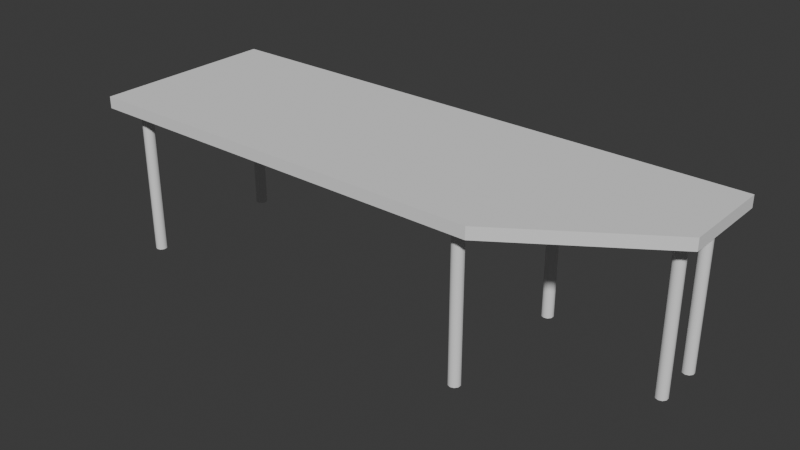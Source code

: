 # Source: desk.blend  (saved by Blender 4.2.66; exported with 4.5.12 LTS)
import bpy
from mathutils import Matrix  # noqa: F401  (used for matrix-valued properties, if any)

bpy.ops.wm.read_factory_settings(use_empty=True)
scene = bpy.context.scene
scene.name = 'Scene'

# ---- collections
col_collection = bpy.data.collections.new('Collection'); scene.collection.children.link(col_collection)

# ---- node groups
ng_smooth_by_angle = bpy.data.node_groups.new('Smooth by Angle', 'GeometryNodeTree')
_s = ng_smooth_by_angle.interface.new_socket(name='Mesh', in_out='OUTPUT', socket_type='NodeSocketGeometry')
_s = ng_smooth_by_angle.interface.new_socket(name='Mesh', in_out='INPUT', socket_type='NodeSocketGeometry')
_s = ng_smooth_by_angle.interface.new_socket(name='Angle', in_out='INPUT', socket_type='NodeSocketFloat')
_s.subtype = 'ANGLE'
_s.default_value = 0.5236
_s.min_value = 0.0
_s.max_value = 3.142
_s.description = 'Maximum face angle for smooth edges'
_s = ng_smooth_by_angle.interface.new_socket(name='Ignore Sharpness', in_out='INPUT', socket_type='NodeSocketBool')
_s.force_non_field = True
ng_smooth_by_angle.description = 'Set the sharpness of mesh edges based on the angle between the neighboring faces'
ng_smooth_by_angle.is_modifier = True
_N = ng_smooth_by_angle.nodes; _L = ng_smooth_by_angle.links
n0 = _N.new('GeometryNodeSetShadeSmooth'); n0.name = 'Set Shade Smooth'; n0.location = (120, -80)
n0.domain = 'EDGE'
n1 = _N.new('GeometryNodeSetShadeSmooth'); n1.name = 'Set Shade Smooth.001'; n1.location = (300, -80)
n2 = _N.new('NodeGroupOutput'); n2.name = 'Group Output'; n2.location = (480, -80)
n3 = _N.new('GeometryNodeInputMeshEdgeAngle'); n3.name = 'Edge Angle'; n3.location = (-440, -240)
n4 = _N.new('NodeGroupInput'); n4.name = 'Group Input'; n4.location = (-80, -80)
n5 = _N.new('GeometryNodeInputEdgeSmooth'); n5.name = 'Is Edge Smooth'; n5.location = (-260, -120)
n6 = _N.new('GeometryNodeInputShadeSmooth'); n6.name = 'Is Shade Smooth'; n6.location = (-440, -397)
n7 = _N.new('FunctionNodeCompare'); n7.name = 'Compare'; n7.location = (-260, -260)
n7.operation = 'LESS_EQUAL'
n7.inputs[6].default_value = (0.0, 0.0, 0.0, 0.0)
n7.inputs[7].default_value = (0.0, 0.0, 0.0, 0.0)
n8 = _N.new('FunctionNodeBooleanMath'); n8.name = 'Boolean Math.001'; n8.location = (-80, -260)
n9 = _N.new('NodeGroupInput'); n9.name = 'Group Input.001'; n9.location = (-440, -329)
n10 = _N.new('NodeGroupInput'); n10.name = 'Group Input.002'; n10.location = (-259, -189)
n11 = _N.new('FunctionNodeBooleanMath'); n11.name = 'Boolean Math'; n11.location = (-80, -149)
n11.operation = 'OR'
n12 = _N.new('FunctionNodeBooleanMath'); n12.name = 'Boolean Math.002'; n12.location = (-260, -380)
n12.operation = 'OR'
n13 = _N.new('NodeGroupInput'); n13.name = 'Group Input.003'; n13.location = (-440, -460)
_L.new(n3.outputs[0], n7.inputs[0])
_L.new(n1.outputs[0], n2.inputs[0])
_L.new(n9.outputs[1], n7.inputs[1])
_L.new(n7.outputs[0], n8.inputs[0])
_L.new(n4.outputs[0], n0.inputs[0])
_L.new(n0.outputs[0], n1.inputs[0])
_L.new(n8.outputs[0], n0.inputs[2])
_L.new(n10.outputs[2], n11.inputs[1])
_L.new(n5.outputs[0], n11.inputs[0])
_L.new(n11.outputs[0], n0.inputs[1])
_L.new(n13.outputs[2], n12.inputs[1])
_L.new(n6.outputs[0], n12.inputs[0])
_L.new(n12.outputs[0], n8.inputs[1])
n2.is_active_output = True

# ---- world
world_world = bpy.data.worlds.new('World'); scene.world = world_world
world_world.use_nodes = True; world_world.node_tree.nodes.clear()
_N = world_world.node_tree.nodes; _L = world_world.node_tree.links
n0 = _N.new('ShaderNodeOutputWorld'); n0.name = 'World Output'; n0.location = (300, 300)
n1 = _N.new('ShaderNodeBackground'); n1.name = 'Background'; n1.location = (10, 300)
n1.inputs[0].default_value = (0.05088, 0.05088, 0.05088, 1.0)
_L.new(n1.outputs[0], n0.inputs[0])
n0.is_active_output = True
world_world.color = (0.05088, 0.05088, 0.05088)
world_world.sun_shadow_jitter_overblur = 0.0

# ---- meshes
me_cube_001 = bpy.data.meshes.new('Cube.001')
me_cube_001.from_pydata([(-1.2, -0.4, -0.05), (-1.2, -0.4, 0.0), (-1.2, 0.4, -0.05), (-1.2, 0.4, 0.0), (0.6, -0.4, -0.05), (0.6, -0.4, 0.0), (0.6, 0.4, -0.05), (0.6, 0.4, 0.0), (1.2, 2.98e-08, -0.05), (1.2, 2.98e-08, 0.0), (1.2, 0.4, -0.05), (1.2, 0.4, 0.0)], [], [(0, 1, 3, 2), (2, 3, 7, 6), (5, 4, 8, 9), (4, 5, 1, 0), (2, 6, 4, 0), (7, 3, 1, 5), (10, 11, 9, 8), (4, 6, 10, 8), (7, 5, 9, 11), (6, 7, 11, 10)])
_uv = me_cube_001.uv_layers.new(name='UVMap')
_uv.uv.foreach_set('vector', [0.375, 0.0, 0.625, 0.0, 0.625, 0.25, 0.375, 0.25, 0.375, 0.25, 0.625, 0.25, 0.625, 0.5, 0.375, 0.5, 0.625, 0.75, 0.375, 0.75, 0.375, 0.75, 0.625, 0.75, 0.375, 0.75, 0.625, 0.75, 0.625, 1.0, 0.375, 1.0, 0.125, 0.5, 0.375, 0.5, 0.375, 0.75, 0.125, 0.75, 0.625, 0.5, 0.875, 0.5, 0.875, 0.75, 0.625, 0.75, 0.375, 0.5, 0.625, 0.5, 0.625, 0.75, 0.375, 0.75, 0.375, 0.75, 0.375, 0.5, 0.375, 0.5, 0.375, 0.75, 0.625, 0.5, 0.625, 0.75, 0.625, 0.75, 0.625, 0.5, 0.375, 0.5, 0.625, 0.5, 0.625, 0.5, 0.375, 0.5])
me_cube_001.update()
me_cylinder = bpy.data.meshes.new('Cylinder')
me_cylinder.from_pydata([(8.467e-11, 1.693e-10, -0.325), (8.467e-11, 0.025, -0.325), (8.467e-11, 0.025, 0.325), (0.01469, 0.02023, -0.325), (0.01469, 0.02023, 0.325), (0.02378, 0.007725, -0.325), (0.02378, 0.007725, 0.325), (0.02378, -0.007725, -0.325), (0.02378, -0.007725, 0.325), (0.01469, -0.02023, -0.325), (0.01469, -0.02023, 0.325), (8.467e-11, -0.025, -0.325), (8.467e-11, -0.025, 0.325), (-0.01469, -0.02023, -0.325), (-0.01469, -0.02023, 0.325), (-0.02378, -0.007725, -0.325), (-0.02378, -0.007725, 0.325), (-0.02378, 0.007725, -0.325), (-0.02378, 0.007725, 0.325), (-0.01469, 0.02023, -0.325), (-0.01469, 0.02023, 0.325)], [], [(0, 1, 3), (1, 2, 4, 3), (0, 3, 5), (3, 4, 6, 5), (0, 5, 7), (5, 6, 8, 7), (0, 7, 9), (7, 8, 10, 9), (0, 9, 11), (9, 10, 12, 11), (0, 11, 13), (11, 12, 14, 13), (0, 13, 15), (13, 14, 16, 15), (0, 15, 17), (15, 16, 18, 17), (0, 17, 19), (17, 18, 20, 19), (0, 19, 1), (19, 20, 2, 1)])
me_cylinder.polygons.foreach_set('use_smooth', [True] * 20)
_uv = me_cylinder.uv_layers.new(name='UVMap')
_uv.uv.foreach_set('vector', [0.75, 0.25, 0.75, 0.49, 0.8911, 0.4442, 1.0, 0.5, 1.0, 1.0, 0.9, 1.0, 0.9, 0.5, 0.75, 0.25, 0.8911, 0.4442, 0.9783, 0.3242, 0.9, 0.5, 0.9, 1.0, 0.8, 1.0, 0.8, 0.5, 0.75, 0.25, 0.9783, 0.3242, 0.9783, 0.1758, 0.8, 0.5, 0.8, 1.0, 0.7, 1.0, 0.7, 0.5, 0.75, 0.25, 0.9783, 0.1758, 0.8911, 0.05584, 0.7, 0.5, 0.7, 1.0, 0.6, 1.0, 0.6, 0.5, 0.75, 0.25, 0.8911, 0.05584, 0.75, 0.01, 0.6, 0.5, 0.6, 1.0, 0.5, 1.0, 0.5, 0.5, 0.75, 0.25, 0.75, 0.01, 0.6089, 0.05584, 0.5, 0.5, 0.5, 1.0, 0.4, 1.0, 0.4, 0.5, 0.75, 0.25, 0.6089, 0.05584, 0.5217, 0.1758, 0.4, 0.5, 0.4, 1.0, 0.3, 1.0, 0.3, 0.5, 0.75, 0.25, 0.5217, 0.1758, 0.5217, 0.3242, 0.3, 0.5, 0.3, 1.0, 0.2, 1.0, 0.2, 0.5, 0.75, 0.25, 0.5217, 0.3242, 0.6089, 0.4442, 0.2, 0.5, 0.2, 1.0, 0.1, 1.0, 0.1, 0.5, 0.75, 0.25, 0.6089, 0.4442, 0.75, 0.49, 0.1, 0.5, 0.1, 1.0, -7.451e-08, 1.0, -7.451e-08, 0.5])
me_cylinder.update()
me_cylinder_001 = bpy.data.meshes.new('Cylinder.001')
me_cylinder_001.from_pydata([(8.467e-11, 1.693e-10, -0.325), (8.467e-11, 0.025, -0.325), (8.467e-11, 0.025, 0.325), (0.01469, 0.02023, -0.325), (0.01469, 0.02023, 0.325), (0.02378, 0.007725, -0.325), (0.02378, 0.007725, 0.325), (0.02378, -0.007725, -0.325), (0.02378, -0.007725, 0.325), (0.01469, -0.02023, -0.325), (0.01469, -0.02023, 0.325), (8.467e-11, -0.025, -0.325), (8.467e-11, -0.025, 0.325), (-0.01469, -0.02023, -0.325), (-0.01469, -0.02023, 0.325), (-0.02378, -0.007725, -0.325), (-0.02378, -0.007725, 0.325), (-0.02378, 0.007725, -0.325), (-0.02378, 0.007725, 0.325), (-0.01469, 0.02023, -0.325), (-0.01469, 0.02023, 0.325)], [], [(0, 1, 3), (1, 2, 4, 3), (0, 3, 5), (3, 4, 6, 5), (0, 5, 7), (5, 6, 8, 7), (0, 7, 9), (7, 8, 10, 9), (0, 9, 11), (9, 10, 12, 11), (0, 11, 13), (11, 12, 14, 13), (0, 13, 15), (13, 14, 16, 15), (0, 15, 17), (15, 16, 18, 17), (0, 17, 19), (17, 18, 20, 19), (0, 19, 1), (19, 20, 2, 1)])
me_cylinder_001.polygons.foreach_set('use_smooth', [True] * 20)
_uv = me_cylinder_001.uv_layers.new(name='UVMap')
_uv.uv.foreach_set('vector', [0.75, 0.25, 0.75, 0.49, 0.8911, 0.4442, 1.0, 0.5, 1.0, 1.0, 0.9, 1.0, 0.9, 0.5, 0.75, 0.25, 0.8911, 0.4442, 0.9783, 0.3242, 0.9, 0.5, 0.9, 1.0, 0.8, 1.0, 0.8, 0.5, 0.75, 0.25, 0.9783, 0.3242, 0.9783, 0.1758, 0.8, 0.5, 0.8, 1.0, 0.7, 1.0, 0.7, 0.5, 0.75, 0.25, 0.9783, 0.1758, 0.8911, 0.05584, 0.7, 0.5, 0.7, 1.0, 0.6, 1.0, 0.6, 0.5, 0.75, 0.25, 0.8911, 0.05584, 0.75, 0.01, 0.6, 0.5, 0.6, 1.0, 0.5, 1.0, 0.5, 0.5, 0.75, 0.25, 0.75, 0.01, 0.6089, 0.05584, 0.5, 0.5, 0.5, 1.0, 0.4, 1.0, 0.4, 0.5, 0.75, 0.25, 0.6089, 0.05584, 0.5217, 0.1758, 0.4, 0.5, 0.4, 1.0, 0.3, 1.0, 0.3, 0.5, 0.75, 0.25, 0.5217, 0.1758, 0.5217, 0.3242, 0.3, 0.5, 0.3, 1.0, 0.2, 1.0, 0.2, 0.5, 0.75, 0.25, 0.5217, 0.3242, 0.6089, 0.4442, 0.2, 0.5, 0.2, 1.0, 0.1, 1.0, 0.1, 0.5, 0.75, 0.25, 0.6089, 0.4442, 0.75, 0.49, 0.1, 0.5, 0.1, 1.0, -7.451e-08, 1.0, -7.451e-08, 0.5])
me_cylinder_001.update()
me_cylinder_002 = bpy.data.meshes.new('Cylinder.002')
me_cylinder_002.from_pydata([(8.467e-11, 1.693e-10, -0.325), (8.467e-11, 0.025, -0.325), (8.467e-11, 0.025, 0.325), (0.01469, 0.02023, -0.325), (0.01469, 0.02023, 0.325), (0.02378, 0.007725, -0.325), (0.02378, 0.007725, 0.325), (0.02378, -0.007725, -0.325), (0.02378, -0.007725, 0.325), (0.01469, -0.02023, -0.325), (0.01469, -0.02023, 0.325), (8.467e-11, -0.025, -0.325), (8.467e-11, -0.025, 0.325), (-0.01469, -0.02023, -0.325), (-0.01469, -0.02023, 0.325), (-0.02378, -0.007725, -0.325), (-0.02378, -0.007725, 0.325), (-0.02378, 0.007725, -0.325), (-0.02378, 0.007725, 0.325), (-0.01469, 0.02023, -0.325), (-0.01469, 0.02023, 0.325)], [], [(0, 1, 3), (1, 2, 4, 3), (0, 3, 5), (3, 4, 6, 5), (0, 5, 7), (5, 6, 8, 7), (0, 7, 9), (7, 8, 10, 9), (0, 9, 11), (9, 10, 12, 11), (0, 11, 13), (11, 12, 14, 13), (0, 13, 15), (13, 14, 16, 15), (0, 15, 17), (15, 16, 18, 17), (0, 17, 19), (17, 18, 20, 19), (0, 19, 1), (19, 20, 2, 1)])
me_cylinder_002.polygons.foreach_set('use_smooth', [True] * 20)
_uv = me_cylinder_002.uv_layers.new(name='UVMap')
_uv.uv.foreach_set('vector', [0.75, 0.25, 0.75, 0.49, 0.8911, 0.4442, 1.0, 0.5, 1.0, 1.0, 0.9, 1.0, 0.9, 0.5, 0.75, 0.25, 0.8911, 0.4442, 0.9783, 0.3242, 0.9, 0.5, 0.9, 1.0, 0.8, 1.0, 0.8, 0.5, 0.75, 0.25, 0.9783, 0.3242, 0.9783, 0.1758, 0.8, 0.5, 0.8, 1.0, 0.7, 1.0, 0.7, 0.5, 0.75, 0.25, 0.9783, 0.1758, 0.8911, 0.05584, 0.7, 0.5, 0.7, 1.0, 0.6, 1.0, 0.6, 0.5, 0.75, 0.25, 0.8911, 0.05584, 0.75, 0.01, 0.6, 0.5, 0.6, 1.0, 0.5, 1.0, 0.5, 0.5, 0.75, 0.25, 0.75, 0.01, 0.6089, 0.05584, 0.5, 0.5, 0.5, 1.0, 0.4, 1.0, 0.4, 0.5, 0.75, 0.25, 0.6089, 0.05584, 0.5217, 0.1758, 0.4, 0.5, 0.4, 1.0, 0.3, 1.0, 0.3, 0.5, 0.75, 0.25, 0.5217, 0.1758, 0.5217, 0.3242, 0.3, 0.5, 0.3, 1.0, 0.2, 1.0, 0.2, 0.5, 0.75, 0.25, 0.5217, 0.3242, 0.6089, 0.4442, 0.2, 0.5, 0.2, 1.0, 0.1, 1.0, 0.1, 0.5, 0.75, 0.25, 0.6089, 0.4442, 0.75, 0.49, 0.1, 0.5, 0.1, 1.0, -7.451e-08, 1.0, -7.451e-08, 0.5])
me_cylinder_002.update()
me_cylinder_003 = bpy.data.meshes.new('Cylinder.003')
me_cylinder_003.from_pydata([(8.467e-11, 1.693e-10, -0.325), (8.467e-11, 0.025, -0.325), (8.467e-11, 0.025, 0.325), (0.01469, 0.02023, -0.325), (0.01469, 0.02023, 0.325), (0.02378, 0.007725, -0.325), (0.02378, 0.007725, 0.325), (0.02378, -0.007725, -0.325), (0.02378, -0.007725, 0.325), (0.01469, -0.02023, -0.325), (0.01469, -0.02023, 0.325), (8.467e-11, -0.025, -0.325), (8.467e-11, -0.025, 0.325), (-0.01469, -0.02023, -0.325), (-0.01469, -0.02023, 0.325), (-0.02378, -0.007725, -0.325), (-0.02378, -0.007725, 0.325), (-0.02378, 0.007725, -0.325), (-0.02378, 0.007725, 0.325), (-0.01469, 0.02023, -0.325), (-0.01469, 0.02023, 0.325)], [], [(0, 1, 3), (1, 2, 4, 3), (0, 3, 5), (3, 4, 6, 5), (0, 5, 7), (5, 6, 8, 7), (0, 7, 9), (7, 8, 10, 9), (0, 9, 11), (9, 10, 12, 11), (0, 11, 13), (11, 12, 14, 13), (0, 13, 15), (13, 14, 16, 15), (0, 15, 17), (15, 16, 18, 17), (0, 17, 19), (17, 18, 20, 19), (0, 19, 1), (19, 20, 2, 1)])
me_cylinder_003.polygons.foreach_set('use_smooth', [True] * 20)
_uv = me_cylinder_003.uv_layers.new(name='UVMap')
_uv.uv.foreach_set('vector', [0.75, 0.25, 0.75, 0.49, 0.8911, 0.4442, 1.0, 0.5, 1.0, 1.0, 0.9, 1.0, 0.9, 0.5, 0.75, 0.25, 0.8911, 0.4442, 0.9783, 0.3242, 0.9, 0.5, 0.9, 1.0, 0.8, 1.0, 0.8, 0.5, 0.75, 0.25, 0.9783, 0.3242, 0.9783, 0.1758, 0.8, 0.5, 0.8, 1.0, 0.7, 1.0, 0.7, 0.5, 0.75, 0.25, 0.9783, 0.1758, 0.8911, 0.05584, 0.7, 0.5, 0.7, 1.0, 0.6, 1.0, 0.6, 0.5, 0.75, 0.25, 0.8911, 0.05584, 0.75, 0.01, 0.6, 0.5, 0.6, 1.0, 0.5, 1.0, 0.5, 0.5, 0.75, 0.25, 0.75, 0.01, 0.6089, 0.05584, 0.5, 0.5, 0.5, 1.0, 0.4, 1.0, 0.4, 0.5, 0.75, 0.25, 0.6089, 0.05584, 0.5217, 0.1758, 0.4, 0.5, 0.4, 1.0, 0.3, 1.0, 0.3, 0.5, 0.75, 0.25, 0.5217, 0.1758, 0.5217, 0.3242, 0.3, 0.5, 0.3, 1.0, 0.2, 1.0, 0.2, 0.5, 0.75, 0.25, 0.5217, 0.3242, 0.6089, 0.4442, 0.2, 0.5, 0.2, 1.0, 0.1, 1.0, 0.1, 0.5, 0.75, 0.25, 0.6089, 0.4442, 0.75, 0.49, 0.1, 0.5, 0.1, 1.0, -7.451e-08, 1.0, -7.451e-08, 0.5])
me_cylinder_003.update()
me_cylinder_004 = bpy.data.meshes.new('Cylinder.004')
me_cylinder_004.from_pydata([(8.467e-11, 1.693e-10, -0.325), (8.467e-11, 0.025, -0.325), (8.467e-11, 0.025, 0.325), (0.01469, 0.02023, -0.325), (0.01469, 0.02023, 0.325), (0.02378, 0.007725, -0.325), (0.02378, 0.007725, 0.325), (0.02378, -0.007725, -0.325), (0.02378, -0.007725, 0.325), (0.01469, -0.02023, -0.325), (0.01469, -0.02023, 0.325), (8.467e-11, -0.025, -0.325), (8.467e-11, -0.025, 0.325), (-0.01469, -0.02023, -0.325), (-0.01469, -0.02023, 0.325), (-0.02378, -0.007725, -0.325), (-0.02378, -0.007725, 0.325), (-0.02378, 0.007725, -0.325), (-0.02378, 0.007725, 0.325), (-0.01469, 0.02023, -0.325), (-0.01469, 0.02023, 0.325)], [], [(0, 1, 3), (1, 2, 4, 3), (0, 3, 5), (3, 4, 6, 5), (0, 5, 7), (5, 6, 8, 7), (0, 7, 9), (7, 8, 10, 9), (0, 9, 11), (9, 10, 12, 11), (0, 11, 13), (11, 12, 14, 13), (0, 13, 15), (13, 14, 16, 15), (0, 15, 17), (15, 16, 18, 17), (0, 17, 19), (17, 18, 20, 19), (0, 19, 1), (19, 20, 2, 1)])
me_cylinder_004.polygons.foreach_set('use_smooth', [True] * 20)
_uv = me_cylinder_004.uv_layers.new(name='UVMap')
_uv.uv.foreach_set('vector', [0.75, 0.25, 0.75, 0.49, 0.8911, 0.4442, 1.0, 0.5, 1.0, 1.0, 0.9, 1.0, 0.9, 0.5, 0.75, 0.25, 0.8911, 0.4442, 0.9783, 0.3242, 0.9, 0.5, 0.9, 1.0, 0.8, 1.0, 0.8, 0.5, 0.75, 0.25, 0.9783, 0.3242, 0.9783, 0.1758, 0.8, 0.5, 0.8, 1.0, 0.7, 1.0, 0.7, 0.5, 0.75, 0.25, 0.9783, 0.1758, 0.8911, 0.05584, 0.7, 0.5, 0.7, 1.0, 0.6, 1.0, 0.6, 0.5, 0.75, 0.25, 0.8911, 0.05584, 0.75, 0.01, 0.6, 0.5, 0.6, 1.0, 0.5, 1.0, 0.5, 0.5, 0.75, 0.25, 0.75, 0.01, 0.6089, 0.05584, 0.5, 0.5, 0.5, 1.0, 0.4, 1.0, 0.4, 0.5, 0.75, 0.25, 0.6089, 0.05584, 0.5217, 0.1758, 0.4, 0.5, 0.4, 1.0, 0.3, 1.0, 0.3, 0.5, 0.75, 0.25, 0.5217, 0.1758, 0.5217, 0.3242, 0.3, 0.5, 0.3, 1.0, 0.2, 1.0, 0.2, 0.5, 0.75, 0.25, 0.5217, 0.3242, 0.6089, 0.4442, 0.2, 0.5, 0.2, 1.0, 0.1, 1.0, 0.1, 0.5, 0.75, 0.25, 0.6089, 0.4442, 0.75, 0.49, 0.1, 0.5, 0.1, 1.0, -7.451e-08, 1.0, -7.451e-08, 0.5])
me_cylinder_004.update()
me_cylinder_005 = bpy.data.meshes.new('Cylinder.005')
me_cylinder_005.from_pydata([(8.467e-11, 1.693e-10, -0.325), (8.467e-11, 0.025, -0.325), (8.467e-11, 0.025, 0.325), (0.01469, 0.02023, -0.325), (0.01469, 0.02023, 0.325), (0.02378, 0.007725, -0.325), (0.02378, 0.007725, 0.325), (0.02378, -0.007725, -0.325), (0.02378, -0.007725, 0.325), (0.01469, -0.02023, -0.325), (0.01469, -0.02023, 0.325), (8.467e-11, -0.025, -0.325), (8.467e-11, -0.025, 0.325), (-0.01469, -0.02023, -0.325), (-0.01469, -0.02023, 0.325), (-0.02378, -0.007725, -0.325), (-0.02378, -0.007725, 0.325), (-0.02378, 0.007725, -0.325), (-0.02378, 0.007725, 0.325), (-0.01469, 0.02023, -0.325), (-0.01469, 0.02023, 0.325)], [], [(0, 1, 3), (1, 2, 4, 3), (0, 3, 5), (3, 4, 6, 5), (0, 5, 7), (5, 6, 8, 7), (0, 7, 9), (7, 8, 10, 9), (0, 9, 11), (9, 10, 12, 11), (0, 11, 13), (11, 12, 14, 13), (0, 13, 15), (13, 14, 16, 15), (0, 15, 17), (15, 16, 18, 17), (0, 17, 19), (17, 18, 20, 19), (0, 19, 1), (19, 20, 2, 1)])
me_cylinder_005.polygons.foreach_set('use_smooth', [True] * 20)
_uv = me_cylinder_005.uv_layers.new(name='UVMap')
_uv.uv.foreach_set('vector', [0.75, 0.25, 0.75, 0.49, 0.8911, 0.4442, 1.0, 0.5, 1.0, 1.0, 0.9, 1.0, 0.9, 0.5, 0.75, 0.25, 0.8911, 0.4442, 0.9783, 0.3242, 0.9, 0.5, 0.9, 1.0, 0.8, 1.0, 0.8, 0.5, 0.75, 0.25, 0.9783, 0.3242, 0.9783, 0.1758, 0.8, 0.5, 0.8, 1.0, 0.7, 1.0, 0.7, 0.5, 0.75, 0.25, 0.9783, 0.1758, 0.8911, 0.05584, 0.7, 0.5, 0.7, 1.0, 0.6, 1.0, 0.6, 0.5, 0.75, 0.25, 0.8911, 0.05584, 0.75, 0.01, 0.6, 0.5, 0.6, 1.0, 0.5, 1.0, 0.5, 0.5, 0.75, 0.25, 0.75, 0.01, 0.6089, 0.05584, 0.5, 0.5, 0.5, 1.0, 0.4, 1.0, 0.4, 0.5, 0.75, 0.25, 0.6089, 0.05584, 0.5217, 0.1758, 0.4, 0.5, 0.4, 1.0, 0.3, 1.0, 0.3, 0.5, 0.75, 0.25, 0.5217, 0.1758, 0.5217, 0.3242, 0.3, 0.5, 0.3, 1.0, 0.2, 1.0, 0.2, 0.5, 0.75, 0.25, 0.5217, 0.3242, 0.6089, 0.4442, 0.2, 0.5, 0.2, 1.0, 0.1, 1.0, 0.1, 0.5, 0.75, 0.25, 0.6089, 0.4442, 0.75, 0.49, 0.1, 0.5, 0.1, 1.0, -7.451e-08, 1.0, -7.451e-08, 0.5])
me_cylinder_005.update()
me_cube_002 = bpy.data.meshes.new('Cube.002')
me_cube_002.from_pydata([(-0.04, -0.04, -0.004), (-0.04, -0.04, 0.0), (-0.04, 0.04, -0.004), (-0.04, 0.04, 0.0), (0.04, -0.04, -0.004), (0.04, -0.04, 0.0), (0.04, 0.04, -0.004), (0.04, 0.04, 0.0), (-0.036, -0.036, -0.005), (-0.036, 0.036, -0.005), (0.036, -0.036, -0.005), (0.036, 0.036, -0.005)], [], [(0, 1, 3, 2), (2, 3, 7, 6), (6, 7, 5, 4), (4, 5, 1, 0), (2, 6, 11, 9), (9, 11, 10, 8), (0, 2, 9, 8), (6, 4, 10, 11), (4, 0, 8, 10)])
_uv = me_cube_002.uv_layers.new(name='UVMap')
_uv.uv.foreach_set('vector', [0.375, 0.0, 0.625, 0.0, 0.625, 0.25, 0.375, 0.25, 0.375, 0.25, 0.625, 0.25, 0.625, 0.5, 0.375, 0.5, 0.375, 0.5, 0.625, 0.5, 0.625, 0.75, 0.375, 0.75, 0.375, 0.75, 0.625, 0.75, 0.625, 1.0, 0.375, 1.0, 0.375, 0.25, 0.375, 0.5, 0.375, 0.5, 0.375, 0.25, 0.125, 0.5, 0.375, 0.5, 0.375, 0.75, 0.125, 0.75, 0.375, 0.0, 0.375, 0.25, 0.375, 0.25, 0.375, 0.0, 0.375, 0.5, 0.375, 0.75, 0.375, 0.75, 0.375, 0.5, 0.375, 0.75, 0.375, 1.0, 0.375, 1.0, 0.375, 0.75])
me_cube_002.update()
me_cube_003 = bpy.data.meshes.new('Cube.003')
me_cube_003.from_pydata([(-0.04, -0.04, -0.004), (-0.04, -0.04, 0.0), (-0.04, 0.04, -0.004), (-0.04, 0.04, 0.0), (0.04, -0.04, -0.004), (0.04, -0.04, 0.0), (0.04, 0.04, -0.004), (0.04, 0.04, 0.0), (-0.036, -0.036, -0.005), (-0.036, 0.036, -0.005), (0.036, -0.036, -0.005), (0.036, 0.036, -0.005)], [], [(0, 1, 3, 2), (2, 3, 7, 6), (6, 7, 5, 4), (4, 5, 1, 0), (2, 6, 11, 9), (9, 11, 10, 8), (0, 2, 9, 8), (6, 4, 10, 11), (4, 0, 8, 10)])
_uv = me_cube_003.uv_layers.new(name='UVMap')
_uv.uv.foreach_set('vector', [0.375, 0.0, 0.625, 0.0, 0.625, 0.25, 0.375, 0.25, 0.375, 0.25, 0.625, 0.25, 0.625, 0.5, 0.375, 0.5, 0.375, 0.5, 0.625, 0.5, 0.625, 0.75, 0.375, 0.75, 0.375, 0.75, 0.625, 0.75, 0.625, 1.0, 0.375, 1.0, 0.375, 0.25, 0.375, 0.5, 0.375, 0.5, 0.375, 0.25, 0.125, 0.5, 0.375, 0.5, 0.375, 0.75, 0.125, 0.75, 0.375, 0.0, 0.375, 0.25, 0.375, 0.25, 0.375, 0.0, 0.375, 0.5, 0.375, 0.75, 0.375, 0.75, 0.375, 0.5, 0.375, 0.75, 0.375, 1.0, 0.375, 1.0, 0.375, 0.75])
me_cube_003.update()
me_cube_004 = bpy.data.meshes.new('Cube.004')
me_cube_004.from_pydata([(-0.04, -0.04, -0.004), (-0.04, -0.04, 0.0), (-0.04, 0.04, -0.004), (-0.04, 0.04, 0.0), (0.04, -0.04, -0.004), (0.04, -0.04, 0.0), (0.04, 0.04, -0.004), (0.04, 0.04, 0.0), (-0.036, -0.036, -0.005), (-0.036, 0.036, -0.005), (0.036, -0.036, -0.005), (0.036, 0.036, -0.005)], [], [(0, 1, 3, 2), (2, 3, 7, 6), (6, 7, 5, 4), (4, 5, 1, 0), (2, 6, 11, 9), (9, 11, 10, 8), (0, 2, 9, 8), (6, 4, 10, 11), (4, 0, 8, 10)])
_uv = me_cube_004.uv_layers.new(name='UVMap')
_uv.uv.foreach_set('vector', [0.375, 0.0, 0.625, 0.0, 0.625, 0.25, 0.375, 0.25, 0.375, 0.25, 0.625, 0.25, 0.625, 0.5, 0.375, 0.5, 0.375, 0.5, 0.625, 0.5, 0.625, 0.75, 0.375, 0.75, 0.375, 0.75, 0.625, 0.75, 0.625, 1.0, 0.375, 1.0, 0.375, 0.25, 0.375, 0.5, 0.375, 0.5, 0.375, 0.25, 0.125, 0.5, 0.375, 0.5, 0.375, 0.75, 0.125, 0.75, 0.375, 0.0, 0.375, 0.25, 0.375, 0.25, 0.375, 0.0, 0.375, 0.5, 0.375, 0.75, 0.375, 0.75, 0.375, 0.5, 0.375, 0.75, 0.375, 1.0, 0.375, 1.0, 0.375, 0.75])
me_cube_004.update()
me_cube_005 = bpy.data.meshes.new('Cube.005')
me_cube_005.from_pydata([(-0.04, -0.04, -0.004), (-0.04, -0.04, 0.0), (-0.04, 0.04, -0.004), (-0.04, 0.04, 0.0), (0.04, -0.04, -0.004), (0.04, -0.04, 0.0), (0.04, 0.04, -0.004), (0.04, 0.04, 0.0), (-0.036, -0.036, -0.005), (-0.036, 0.036, -0.005), (0.036, -0.036, -0.005), (0.036, 0.036, -0.005)], [], [(0, 1, 3, 2), (2, 3, 7, 6), (6, 7, 5, 4), (4, 5, 1, 0), (2, 6, 11, 9), (9, 11, 10, 8), (0, 2, 9, 8), (6, 4, 10, 11), (4, 0, 8, 10)])
_uv = me_cube_005.uv_layers.new(name='UVMap')
_uv.uv.foreach_set('vector', [0.375, 0.0, 0.625, 0.0, 0.625, 0.25, 0.375, 0.25, 0.375, 0.25, 0.625, 0.25, 0.625, 0.5, 0.375, 0.5, 0.375, 0.5, 0.625, 0.5, 0.625, 0.75, 0.375, 0.75, 0.375, 0.75, 0.625, 0.75, 0.625, 1.0, 0.375, 1.0, 0.375, 0.25, 0.375, 0.5, 0.375, 0.5, 0.375, 0.25, 0.125, 0.5, 0.375, 0.5, 0.375, 0.75, 0.125, 0.75, 0.375, 0.0, 0.375, 0.25, 0.375, 0.25, 0.375, 0.0, 0.375, 0.5, 0.375, 0.75, 0.375, 0.75, 0.375, 0.5, 0.375, 0.75, 0.375, 1.0, 0.375, 1.0, 0.375, 0.75])
me_cube_005.update()
me_cube_006 = bpy.data.meshes.new('Cube.006')
me_cube_006.from_pydata([(-0.04, -0.04, -0.004), (-0.04, -0.04, 0.0), (-0.04, 0.04, -0.004), (-0.04, 0.04, 0.0), (0.04, -0.04, -0.004), (0.04, -0.04, 0.0), (0.04, 0.04, -0.004), (0.04, 0.04, 0.0), (-0.036, -0.036, -0.005), (-0.036, 0.036, -0.005), (0.036, -0.036, -0.005), (0.036, 0.036, -0.005)], [], [(0, 1, 3, 2), (2, 3, 7, 6), (6, 7, 5, 4), (4, 5, 1, 0), (2, 6, 11, 9), (9, 11, 10, 8), (0, 2, 9, 8), (6, 4, 10, 11), (4, 0, 8, 10)])
_uv = me_cube_006.uv_layers.new(name='UVMap')
_uv.uv.foreach_set('vector', [0.375, 0.0, 0.625, 0.0, 0.625, 0.25, 0.375, 0.25, 0.375, 0.25, 0.625, 0.25, 0.625, 0.5, 0.375, 0.5, 0.375, 0.5, 0.625, 0.5, 0.625, 0.75, 0.375, 0.75, 0.375, 0.75, 0.625, 0.75, 0.625, 1.0, 0.375, 1.0, 0.375, 0.25, 0.375, 0.5, 0.375, 0.5, 0.375, 0.25, 0.125, 0.5, 0.375, 0.5, 0.375, 0.75, 0.125, 0.75, 0.375, 0.0, 0.375, 0.25, 0.375, 0.25, 0.375, 0.0, 0.375, 0.5, 0.375, 0.75, 0.375, 0.75, 0.375, 0.5, 0.375, 0.75, 0.375, 1.0, 0.375, 1.0, 0.375, 0.75])
me_cube_006.update()
me_cube_007 = bpy.data.meshes.new('Cube.007')
me_cube_007.from_pydata([(-0.04, -0.04, -0.004), (-0.04, -0.04, 0.0), (-0.04, 0.04, -0.004), (-0.04, 0.04, 0.0), (0.04, -0.04, -0.004), (0.04, -0.04, 0.0), (0.04, 0.04, -0.004), (0.04, 0.04, 0.0), (-0.036, -0.036, -0.005), (-0.036, 0.036, -0.005), (0.036, -0.036, -0.005), (0.036, 0.036, -0.005)], [], [(0, 1, 3, 2), (2, 3, 7, 6), (6, 7, 5, 4), (4, 5, 1, 0), (2, 6, 11, 9), (9, 11, 10, 8), (0, 2, 9, 8), (6, 4, 10, 11), (4, 0, 8, 10)])
_uv = me_cube_007.uv_layers.new(name='UVMap')
_uv.uv.foreach_set('vector', [0.375, 0.0, 0.625, 0.0, 0.625, 0.25, 0.375, 0.25, 0.375, 0.25, 0.625, 0.25, 0.625, 0.5, 0.375, 0.5, 0.375, 0.5, 0.625, 0.5, 0.625, 0.75, 0.375, 0.75, 0.375, 0.75, 0.625, 0.75, 0.625, 1.0, 0.375, 1.0, 0.375, 0.25, 0.375, 0.5, 0.375, 0.5, 0.375, 0.25, 0.125, 0.5, 0.375, 0.5, 0.375, 0.75, 0.125, 0.75, 0.375, 0.0, 0.375, 0.25, 0.375, 0.25, 0.375, 0.0, 0.375, 0.5, 0.375, 0.75, 0.375, 0.75, 0.375, 0.5, 0.375, 0.75, 0.375, 1.0, 0.375, 1.0, 0.375, 0.75])
me_cube_007.update()

# ---- objects
ob_cube = bpy.data.objects.new('Cube', me_cube_001)
ob_cylinder = bpy.data.objects.new('Cylinder', me_cylinder)
ob_cylinder_001 = bpy.data.objects.new('Cylinder.001', me_cylinder_001)
ob_cylinder_002 = bpy.data.objects.new('Cylinder.002', me_cylinder_002)
ob_cylinder_003 = bpy.data.objects.new('Cylinder.003', me_cylinder_003)
ob_cylinder_004 = bpy.data.objects.new('Cylinder.004', me_cylinder_004)
ob_cylinder_005 = bpy.data.objects.new('Cylinder.005', me_cylinder_005)
ob_cube_001 = bpy.data.objects.new('Cube.001', me_cube_002)
ob_cube_002 = bpy.data.objects.new('Cube.002', me_cube_003)
ob_cube_003 = bpy.data.objects.new('Cube.003', me_cube_004)
ob_cube_004 = bpy.data.objects.new('Cube.004', me_cube_005)
ob_cube_005 = bpy.data.objects.new('Cube.005', me_cube_006)
ob_cube_006 = bpy.data.objects.new('Cube.006', me_cube_007)

# ---- transforms, parenting, visibility, modifiers, constraints
ob_cube.location = (0.0, 0.0, 0.7)
ob_cylinder.location = (0.5, 0.3, 0.325)
_m = ob_cylinder.modifiers.new('Smooth by Angle', 'NODES')
_m.node_group = ng_smooth_by_angle
_gi = [s.identifier for s in ng_smooth_by_angle.interface.items_tree if s.item_type == 'SOCKET' and s.in_out == 'INPUT']
_m[_gi[1]] = 1.047  # Angle
_m.use_pin_to_last = True
_m.show_group_selector = False
ob_cylinder_001.location = (0.5, -0.3, 0.325)
_m = ob_cylinder_001.modifiers.new('Smooth by Angle', 'NODES')
_m.node_group = ng_smooth_by_angle
_gi = [s.identifier for s in ng_smooth_by_angle.interface.items_tree if s.item_type == 'SOCKET' and s.in_out == 'INPUT']
_m[_gi[1]] = 1.047  # Angle
_m.use_pin_to_last = True
_m.show_group_selector = False
ob_cylinder_002.location = (-1.1, 0.3, 0.325)
_m = ob_cylinder_002.modifiers.new('Smooth by Angle', 'NODES')
_m.node_group = ng_smooth_by_angle
_gi = [s.identifier for s in ng_smooth_by_angle.interface.items_tree if s.item_type == 'SOCKET' and s.in_out == 'INPUT']
_m[_gi[1]] = 1.047  # Angle
_m.use_pin_to_last = True
_m.show_group_selector = False
ob_cylinder_003.location = (-1.1, -0.3, 0.325)
_m = ob_cylinder_003.modifiers.new('Smooth by Angle', 'NODES')
_m.node_group = ng_smooth_by_angle
_gi = [s.identifier for s in ng_smooth_by_angle.interface.items_tree if s.item_type == 'SOCKET' and s.in_out == 'INPUT']
_m[_gi[1]] = 1.047  # Angle
_m.use_pin_to_last = True
_m.show_group_selector = False
ob_cylinder_004.location = (1.1, 0.3, 0.325)
_m = ob_cylinder_004.modifiers.new('Smooth by Angle', 'NODES')
_m.node_group = ng_smooth_by_angle
_gi = [s.identifier for s in ng_smooth_by_angle.interface.items_tree if s.item_type == 'SOCKET' and s.in_out == 'INPUT']
_m[_gi[1]] = 1.047  # Angle
_m.use_pin_to_last = True
_m.show_group_selector = False
ob_cylinder_005.location = (1.1, 0.1, 0.325)
_m = ob_cylinder_005.modifiers.new('Smooth by Angle', 'NODES')
_m.node_group = ng_smooth_by_angle
_gi = [s.identifier for s in ng_smooth_by_angle.interface.items_tree if s.item_type == 'SOCKET' and s.in_out == 'INPUT']
_m[_gi[1]] = 1.047  # Angle
_m.use_pin_to_last = True
_m.show_group_selector = False
ob_cube_001.location = (-1.1, -0.3, 0.65)
ob_cube_002.location = (0.5, -0.3, 0.65)
ob_cube_003.location = (0.5, 0.3, 0.65)
ob_cube_004.location = (-1.1, 0.3, 0.65)
ob_cube_005.location = (1.1, 0.3, 0.65)
ob_cube_006.location = (1.1, 0.1, 0.65)

# ---- collection membership
col_collection.objects.link(ob_cube)
col_collection.objects.link(ob_cylinder)
col_collection.objects.link(ob_cylinder_001)
col_collection.objects.link(ob_cylinder_002)
col_collection.objects.link(ob_cylinder_003)
col_collection.objects.link(ob_cylinder_004)
col_collection.objects.link(ob_cylinder_005)
col_collection.objects.link(ob_cube_001)
col_collection.objects.link(ob_cube_002)
col_collection.objects.link(ob_cube_003)
col_collection.objects.link(ob_cube_004)
col_collection.objects.link(ob_cube_005)
col_collection.objects.link(ob_cube_006)

# ---- scene / render settings (as saved in the file)
scene.frame_start = 1; scene.frame_end = 250; scene.frame_set(1)
scene.render.engine = 'BLENDER_EEVEE_NEXT'
bpy.context.view_layer.update()

# ---- added for rendering (the .blend has no active camera and no usable light): camera, sun
cam_auto = bpy.data.cameras.new('AutoCamera')
cam_auto.lens = 50.0
cam_auto.sensor_width = 36.0
cam_auto.clip_end = 1000.0
ob_auto_camera = bpy.data.objects.new('AutoCamera', cam_auto)
scene.collection.objects.link(ob_auto_camera)
ob_auto_camera.location = (2.4286, -2.91433, 2.29288)
ob_auto_camera.rotation_euler = (1.09748, -7.21219e-08, 0.694738)
scene.camera = ob_auto_camera
light_auto_sun = bpy.data.lights.new('AutoSun', 'SUN')
light_auto_sun.energy = 3.0
light_auto_sun.angle = 0.0523599
ob_auto_sun = bpy.data.objects.new('AutoSun', light_auto_sun)
scene.collection.objects.link(ob_auto_sun)
ob_auto_sun.rotation_euler = (0.872665, 0.174533, 0.523599)
bpy.context.view_layer.update()
